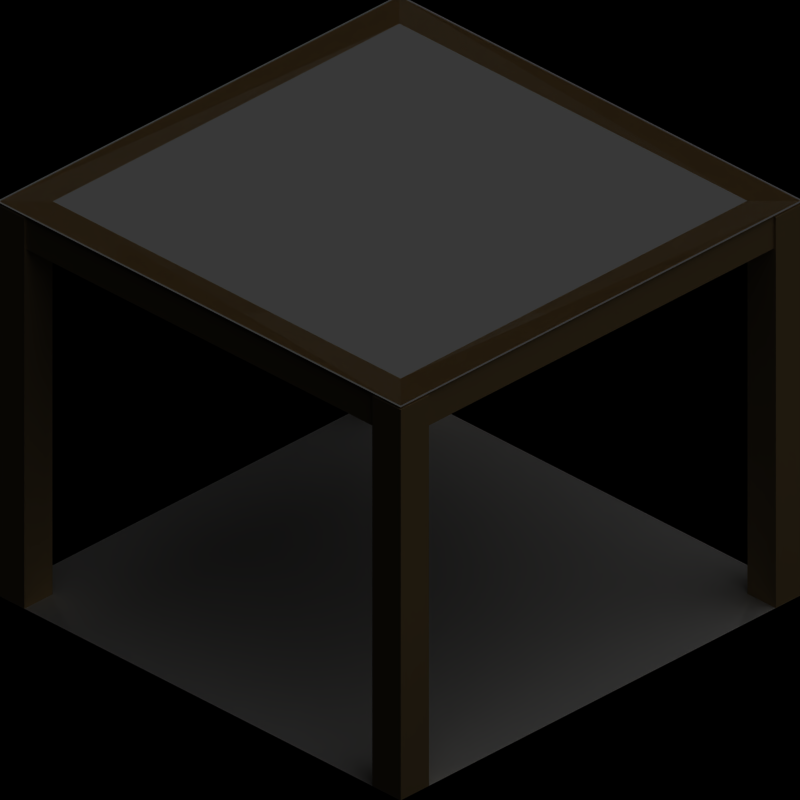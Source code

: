 # Source: template.blend  (saved by Blender 2.63.0; exported with 4.5.12 LTS)
import bpy
from mathutils import Matrix  # noqa: F401  (used for matrix-valued properties, if any)

bpy.ops.wm.read_factory_settings(use_empty=True)
scene = bpy.context.scene
scene.name = '8ViewVehicle'

# ---- collections
col_collection_1 = bpy.data.collections.new('Collection 1'); scene.collection.children.link(col_collection_1)
col_collection_20 = bpy.data.collections.new('Collection 20'); scene.collection.children.link(col_collection_20)
col_collection_20.hide_render = True
col_collection_20.hide_viewport = True

# ---- materials (node trees are filled in below, after node groups)
mat_wood = bpy.data.materials.new('Wood')
mat_wood.alpha_threshold = 0.0
mat_wood.diffuse_color = (0.749, 0.5922, 0.3412, 1.0)
mat_wood.roughness = 0.5
mat_wood.specular_intensity = 0.2
mat_wood.line_color = (0.0, 0.0, 0.0, 1.0)
mat_invisible_001 = bpy.data.materials.new('Invisible.001')
mat_invisible_001.alpha_threshold = 0.0
mat_invisible_001.roughness = 0.5
mat_invisible_001.specular_intensity = 0.0
mat_invisible = bpy.data.materials.new('Invisible')
mat_invisible.alpha_threshold = 0.0
mat_invisible.roughness = 0.5
mat_invisible.specular_intensity = 0.0
mat_shadow = bpy.data.materials.new('Shadow')
mat_shadow.alpha_threshold = 0.0
mat_shadow.preview_render_type = 'FLAT'
mat_shadow.diffuse_color = (1.0, 1.0, 1.0, 1.0)
mat_shadow.roughness = 0.5
mat_shadow.line_color = (0.0, 0.0, 0.0, 0.3)

# ---- material node trees

# ---- world
world_world = bpy.data.worlds.new('World'); scene.world = world_world
world_world.color = (0.0, 0.0, 0.0)
world_world.use_sun_shadow = False
world_world.sun_shadow_jitter_overblur = 0.0
world_world.cycles.sampling_method = 'MANUAL'
world_world.cycles.sample_map_resolution = 256

# ---- cameras
cam_camera = bpy.data.cameras.new('Camera')
cam_camera.type = 'ORTHO'
cam_camera.passepartout_alpha = 0.2
cam_camera.clip_end = 100.0
cam_camera.lens = 35.0
cam_camera.sensor_width = 32.0
cam_camera.sensor_height = 18.0
cam_camera.ortho_scale = 2.8
cam_camera.show_passepartout = False
cam_camera.show_safe_areas = True
cam_camera.dof.focus_distance = 0.0
cam_camera.dof.aperture_fstop = 128.0

# ---- lights
light_sun = bpy.data.lights.new('Sun', 'SUN')
light_sun.transmission_factor = 0.0
light_sun.angle = 1.571
light_sun.energy = 1.0
light_sun.shadow_buffer_clip_start = 0.5
light_sun.shadow_soft_size = 1.0
light_sun.shadow_cascade_max_distance = 1000.0
light_sun.cycles.use_multiple_importance_sampling = False

# ---- meshes
me_cube_002 = bpy.data.meshes.new('Cube.002')
me_cube_002.from_pydata([(-0.86, 1.0, -7.0), (-1.0, 1.0, 0.9), (-1.0, 0.86, 0.9), (-1.0, 0.86, -7.0), (-1.0, 1.0, -7.0), (-0.86, 0.86, -7.0), (-0.86, 0.86, 0.9), (-0.86, 1.0, 0.9)], [], [(0, 4, 1, 7), (4, 3, 2, 1), (0, 7, 6, 5), (4, 0, 5, 3), (3, 5, 6, 2), (2, 6, 7, 1)])
me_cube_002.materials.append(mat_wood)
me_cube_002.use_remesh_preserve_volume = False
me_cube_002.use_remesh_preserve_attributes = False
me_cube_002.use_mirror_vertex_groups = False
me_cube_002.update()
me_cube_003 = bpy.data.meshes.new('Cube.003')
me_cube_003.from_pydata([(-0.86, 1.0, -7.0), (-1.0, 1.0, 8.9), (-1.0, 0.86, 8.9), (-1.0, 0.86, -7.0), (-1.0, 1.0, -7.0), (-0.86, 0.86, -7.0), (-0.86, 0.86, 8.9), (-0.86, 1.0, 8.9)], [], [(0, 4, 1, 7), (4, 3, 2, 1), (0, 7, 6, 5), (4, 0, 5, 3), (3, 5, 6, 2), (2, 6, 7, 1)])
me_cube_003.materials.append(mat_wood)
me_cube_003.use_remesh_preserve_volume = False
me_cube_003.use_remesh_preserve_attributes = False
me_cube_003.use_mirror_vertex_groups = False
me_cube_003.update()
me_cube_010 = bpy.data.meshes.new('Cube.010')
me_cube_010.from_pydata([(-0.86, -0.86, -0.4), (-0.99, 0.99, -0.4), (-0.99, 0.99, 1.0), (-0.99, -0.99, 1.0), (-0.99, -0.99, -0.4), (-0.86, -0.86, 1.0), (-0.86, 0.86, 1.0), (-0.86, 0.86, -0.4), (-0.86, -0.86, -0.4), (-0.86, -0.86, 1.0), (0.86, -0.86, 1.0), (0.99, -0.99, -0.4), (0.99, -0.99, 1.0), (-0.99, -0.99, 1.0), (-0.99, -0.99, -0.4), (0.86, -0.86, -0.4), (0.86, 0.86, -0.4), (0.99, -0.99, -0.4), (0.99, -0.99, 1.0), (0.99, 0.99, 1.0), (0.99, 0.99, -0.4), (0.86, 0.86, 1.0), (0.86, -0.86, 1.0), (0.86, -0.86, -0.4), (0.86, 0.86, -0.4), (0.86, 0.86, 1.0), (-0.86, 0.86, 1.0), (-0.99, 0.99, -0.4), (-0.99, 0.99, 1.0), (0.99, 0.99, 1.0), (0.99, 0.99, -0.4), (-0.86, 0.86, -0.4), (-0.05, -0.86, -0.2), (-0.05, -0.86, 0.8), (-0.05, 0.86, 0.8), (0.05, 0.86, -0.2), (0.05, 0.86, 0.8), (0.05, -0.86, 0.8), (0.05, -0.86, -0.2), (-0.05, 0.86, -0.2), (-0.86, -0.05, -0.4), (0.86, 0.05, -0.4), (0.86, 0.05, 0.6), (-0.86, 0.05, 0.6), (-0.86, 0.05, -0.4), (-0.86, -0.05, 0.6), (0.86, -0.05, 0.6), (0.86, -0.05, -0.4)], [], [(0, 4, 1, 7), (4, 3, 2, 1), (0, 7, 6, 5), (4, 0, 5, 3), (3, 5, 6, 2), (2, 6, 7, 1), (13, 9, 8, 14), (12, 10, 9, 13), (11, 15, 10, 12), (15, 8, 9, 10), (11, 12, 13, 14), (15, 11, 14, 8), (16, 20, 17, 23), (20, 19, 18, 17), (16, 23, 22, 21), (20, 16, 21, 19), (19, 21, 22, 18), (18, 22, 23, 17), (29, 25, 24, 30), (28, 26, 25, 29), (27, 31, 26, 28), (31, 24, 25, 26), (27, 28, 29, 30), (31, 27, 30, 24), (37, 33, 32, 38), (36, 34, 33, 37), (35, 39, 34, 36), (39, 32, 33, 34), (35, 36, 37, 38), (39, 35, 38, 32), (40, 44, 41, 47), (44, 43, 42, 41), (40, 47, 46, 45), (44, 40, 45, 43), (43, 45, 46, 42), (42, 46, 47, 41)])
me_cube_010.materials.append(mat_wood)
me_cube_010.use_remesh_preserve_volume = False
me_cube_010.use_remesh_preserve_attributes = False
me_cube_010.use_mirror_vertex_groups = False
me_cube_010.update()
me_cube_000 = bpy.data.meshes.new('Cube.000')
me_cube_000.from_pydata([(-0.86, 1.0, -7.0), (-1.0, 1.0, 0.9), (-1.0, 0.86, 0.9), (-1.0, 0.86, -7.0), (-1.0, 1.0, -7.0), (-0.86, 0.86, -7.0), (-0.86, 0.86, 0.9), (-0.86, 1.0, 0.9), (-0.99, 1.01, -6.5), (-0.99, 0.91, -6.5), (-0.99, 1.01, -5.5), (-0.99, 0.91, -5.5), (1.51e-09, 0.91, 0.5), (-2.369e-07, 1.01, 0.5), (1.207e-07, 0.91, -0.5), (-1.177e-07, 1.01, -0.5), (-1.154e-07, 0.975, -0.25), (1.23e-07, 0.925, -0.25), (-2.346e-07, 0.975, 0.25), (3.775e-09, 0.925, 0.25), (-0.99, 0.925, 0.25), (-0.99, 0.975, 0.25), (-0.99, 0.925, -0.25), (-0.99, 0.975, -0.25), (-1.154e-07, 0.975, -0.25), (1.23e-07, 0.925, -0.25), (-2.346e-07, 0.975, 0.25), (3.775e-09, 0.925, 0.25), (0.99, 0.925, 0.25), (0.99, 0.975, 0.25), (0.99, 0.925, -0.25), (0.99, 0.975, -0.25), (0.99, 1.01, -6.5), (0.99, 0.91, -6.5), (0.99, 1.01, -5.5), (0.99, 0.91, -5.5), (1.51e-09, 0.91, 0.5), (-2.369e-07, 1.01, 0.5), (1.207e-07, 0.91, -0.5), (-1.177e-07, 1.01, -0.5)], [], [(0, 4, 1, 7), (4, 3, 2, 1), (0, 7, 6, 5), (4, 0, 5, 3), (3, 5, 6, 2), (2, 6, 7, 1), (8, 9, 11, 10), (13, 15, 8, 10), (14, 12, 11, 9), (15, 14, 9, 8), (12, 13, 10, 11), (12, 14, 15, 13), (19, 17, 16, 18), (19, 18, 21, 20), (16, 17, 22, 23), (17, 19, 20, 22), (18, 16, 23, 21), (23, 22, 20, 21), (24, 25, 27, 26), (29, 31, 24, 26), (30, 28, 27, 25), (31, 30, 25, 24), (28, 29, 26, 27), (28, 30, 31, 29), (35, 33, 32, 34), (35, 34, 37, 36), (32, 33, 38, 39), (33, 35, 36, 38), (34, 32, 39, 37), (39, 38, 36, 37)])
me_cube_000.materials.append(mat_wood)
me_cube_000.use_remesh_preserve_volume = False
me_cube_000.use_remesh_preserve_attributes = False
me_cube_000.use_mirror_vertex_groups = False
me_cube_000.update()
me_cube_006 = bpy.data.meshes.new('Cube.006')
me_cube_006.from_pydata([(-0.86, 1.0, -7.0), (-1.0, 1.0, 0.9), (-1.0, 0.86, 0.9), (-1.0, 0.86, -7.0), (-1.0, 1.0, -7.0), (-0.86, 0.86, -7.0), (-0.86, 0.86, 0.9), (-0.86, 1.0, 0.9), (-1.154e-07, 0.975, -0.25), (1.23e-07, 0.925, -0.25), (-2.346e-07, 0.975, 0.25), (3.775e-09, 0.925, 0.25), (-0.99, 0.925, 0.25), (-0.99, 0.975, 0.25), (-0.99, 0.925, -0.25), (-0.99, 0.975, -0.25), (-1.154e-07, 0.975, -0.25), (1.23e-07, 0.925, -0.25), (-2.346e-07, 0.975, 0.25), (3.775e-09, 0.925, 0.25), (0.99, 0.925, 0.25), (0.99, 0.975, 0.25), (0.99, 0.925, -0.25), (0.99, 0.975, -0.25)], [], [(0, 4, 1, 7), (4, 3, 2, 1), (0, 7, 6, 5), (4, 0, 5, 3), (3, 5, 6, 2), (2, 6, 7, 1), (11, 9, 8, 10), (11, 10, 13, 12), (8, 9, 14, 15), (9, 11, 12, 14), (10, 8, 15, 13), (15, 14, 12, 13), (16, 17, 19, 18), (21, 23, 16, 18), (22, 20, 19, 17), (23, 22, 17, 16), (20, 21, 18, 19), (20, 22, 23, 21)])
me_cube_006.materials.append(mat_wood)
me_cube_006.use_remesh_preserve_volume = False
me_cube_006.use_remesh_preserve_attributes = False
me_cube_006.use_mirror_vertex_groups = False
me_cube_006.update()
me_cube_005 = bpy.data.meshes.new('Cube.005')
me_cube_005.from_pydata([(-0.86, 1.0, -7.0), (-1.0, 1.0, 8.9), (-1.0, 0.86, 8.9), (-1.0, 0.86, -7.0), (-1.0, 1.0, -7.0), (-0.86, 0.86, -7.0), (-0.86, 0.86, 8.9), (-0.86, 1.0, 8.9), (-0.99, 1.01, -6.5), (-0.99, 0.91, -6.5), (-0.99, 1.01, -5.5), (-0.99, 0.91, -5.5), (-0.99, 0.925, 8.25), (-0.99, 0.975, 8.25), (-0.99, 0.925, 7.75), (-0.99, 0.975, 7.75), (-1.154e-07, 0.975, 7.75), (1.23e-07, 0.925, 7.75), (-2.346e-07, 0.975, 8.25), (3.775e-09, 0.925, 8.25), (0.99, 0.925, 8.25), (0.99, 0.975, 8.25), (0.99, 0.925, 7.75), (0.99, 0.975, 7.75), (0.99, 1.01, -6.5), (0.99, 0.91, -6.5), (0.99, 1.01, -5.5), (0.99, 0.91, -5.5), (0.05, 0.91, 1.0), (0.05, 1.01, 1.0), (1.207e-07, 0.91, 0.2), (-1.177e-07, 1.01, 0.2), (-0.05, 1.01, 1.0), (-0.05, 0.91, 1.0), (-0.99, 0.91, 7.5), (-0.99, 1.01, 7.5), (-0.99, 0.91, 8.5), (-0.99, 1.01, 8.5), (3.743e-08, 1.01, 1.8), (-2.034e-07, 0.91, 1.8), (0.99, 0.91, 7.5), (0.99, 1.01, 7.5), (0.99, 0.91, 8.5), (0.99, 1.01, 8.5)], [], [(0, 4, 1, 7), (4, 3, 2, 1), (0, 7, 6, 5), (4, 0, 5, 3), (3, 5, 6, 2), (2, 6, 7, 1), (8, 9, 11, 10), (32, 31, 8, 10), (30, 33, 11, 9), (31, 30, 9, 8), (33, 32, 10, 11), (19, 17, 16, 18), (19, 18, 13, 12), (16, 17, 14, 15), (17, 19, 12, 14), (18, 16, 15, 13), (15, 14, 12, 13), (21, 23, 16, 18), (22, 20, 19, 17), (23, 22, 17, 16), (20, 21, 18, 19), (20, 22, 23, 21), (27, 25, 24, 26), (27, 26, 29, 28), (24, 25, 30, 31), (25, 27, 28, 30), (26, 24, 31, 29), (35, 37, 38, 32), (36, 34, 33, 39), (37, 36, 39, 38), (34, 35, 32, 33), (34, 36, 37, 35), (28, 29, 41, 40), (38, 39, 42, 43), (39, 28, 40, 42), (29, 38, 43, 41), (43, 42, 40, 41), (29, 31, 32, 38), (28, 39, 33, 30)])
me_cube_005.materials.append(mat_wood)
me_cube_005.use_remesh_preserve_volume = False
me_cube_005.use_remesh_preserve_attributes = False
me_cube_005.use_mirror_vertex_groups = False
me_cube_005.update()
me_cube_008 = bpy.data.meshes.new('Cube.008')
me_cube_008.from_pydata([(-0.86, 1.0, -7.0), (-1.0, 1.0, 8.9), (-1.0, 0.86, 8.9), (-1.0, 0.86, -7.0), (-1.0, 1.0, -7.0), (-0.86, 0.86, -7.0), (-0.86, 0.86, 8.9), (-0.86, 1.0, 8.9), (-0.99, 0.925, 8.25), (-0.99, 0.975, 8.25), (-0.99, 0.925, 7.75), (-0.99, 0.975, 7.75), (-1.154e-07, 0.975, 7.75), (1.23e-07, 0.925, 7.75), (-2.346e-07, 0.975, 8.25), (3.775e-09, 0.925, 8.25), (0.99, 0.925, 8.25), (0.99, 0.975, 8.25), (0.99, 0.925, 7.75), (0.99, 0.975, 7.75)], [], [(0, 4, 1, 7), (4, 3, 2, 1), (0, 7, 6, 5), (4, 0, 5, 3), (3, 5, 6, 2), (2, 6, 7, 1), (15, 13, 12, 14), (15, 14, 9, 8), (12, 13, 10, 11), (13, 15, 8, 10), (14, 12, 11, 9), (11, 10, 8, 9), (17, 19, 12, 14), (18, 16, 15, 13), (19, 18, 13, 12), (16, 17, 14, 15), (16, 18, 19, 17)])
me_cube_008.materials.append(mat_wood)
me_cube_008.use_remesh_preserve_volume = False
me_cube_008.use_remesh_preserve_attributes = False
me_cube_008.use_mirror_vertex_groups = False
me_cube_008.update()
me_plane_001 = bpy.data.meshes.new('Plane.001')
me_plane_001.from_pydata([(1.0, 1.0, 0.0), (1.0, -1.0, 0.0), (-1.0, -1.0, 0.0), (-1.0, 1.0, 0.8)], [], [(0, 3, 2), (0, 2, 1)])
me_plane_001.materials.append(mat_invisible_001)
me_plane_001.use_remesh_preserve_volume = False
me_plane_001.use_remesh_preserve_attributes = False
me_plane_001.use_mirror_vertex_groups = False
me_plane_001.update()
me_plane_002 = bpy.data.meshes.new('Plane.002')
me_plane_002.from_pydata([(1.0, 1.0, 0.8), (1.0, -1.0, 0.0), (-1.0, -1.0, 0.0), (-1.0, 1.0, 0.8)], [], [(0, 3, 2, 1)])
me_plane_002.materials.append(mat_invisible_001)
me_plane_002.use_remesh_preserve_volume = False
me_plane_002.use_remesh_preserve_attributes = False
me_plane_002.use_mirror_vertex_groups = False
me_plane_002.update()
me_plane_003 = bpy.data.meshes.new('Plane.003')
me_plane_003.from_pydata([(1.0, 1.0, 0.0), (1.0, -1.0, 0.8), (-1.0, -1.0, 0.0), (-1.0, 1.0, 0.8)], [], [(0, 3, 2), (0, 2, 1)])
me_plane_003.materials.append(mat_invisible_001)
me_plane_003.use_remesh_preserve_volume = False
me_plane_003.use_remesh_preserve_attributes = False
me_plane_003.use_mirror_vertex_groups = False
me_plane_003.update()
me_plane_004 = bpy.data.meshes.new('Plane.004')
me_plane_004.from_pydata([(-1.0, 1.0, 0.8), (1.0, 1.0, 0.8), (1.0, -1.0, 0.8), (-1.0, -1.0, 0.0)], [], [(0, 3, 2), (0, 2, 1)])
me_plane_004.materials.append(mat_invisible_001)
me_plane_004.use_remesh_preserve_volume = False
me_plane_004.use_remesh_preserve_attributes = False
me_plane_004.use_mirror_vertex_groups = False
me_plane_004.update()
me_plane_005 = bpy.data.meshes.new('Plane.005')
me_plane_005.from_pydata([(1.0, 1.0, 0.0), (1.0, -1.0, 0.0), (-1.0, -1.0, 0.0), (-1.0, 1.0, 0.0)], [], [(0, 3, 2, 1)])
me_plane_005.materials.append(mat_invisible_001)
me_plane_005.use_remesh_preserve_volume = False
me_plane_005.use_remesh_preserve_attributes = False
me_plane_005.use_mirror_vertex_groups = False
me_plane_005.update()
me_plane = bpy.data.meshes.new('Plane')
me_plane.from_pydata([(1.0, 1.0, 0.0), (1.0, -1.0, 0.0), (-1.0, -1.0, 0.0), (-1.0, 1.0, 0.0)], [], [(0, 3, 2, 1)])
me_plane.materials.append(mat_invisible)
me_plane.use_remesh_preserve_volume = False
me_plane.use_remesh_preserve_attributes = False
me_plane.use_mirror_vertex_groups = False
me_plane.update()
me_tilemarker = bpy.data.meshes.new('TileMarker')
me_tilemarker.from_pydata([(1.0, 1.0, 0.0), (1.0, -1.0, 0.0), (-1.0, -1.0, 0.0), (-1.0, 1.0, 0.0)], [], [(0, 3, 2, 1)])
me_tilemarker.materials.append(mat_shadow)
me_tilemarker.use_remesh_preserve_volume = False
me_tilemarker.use_remesh_preserve_attributes = False
me_tilemarker.use_mirror_vertex_groups = False
me_tilemarker.update()

# ---- objects
ob_empty = bpy.data.objects.new('Empty', None)
ob_cube_030 = bpy.data.objects.new('Cube.030', me_cube_002)
ob_cube_029 = bpy.data.objects.new('Cube.029', me_cube_002)
ob_cube_019 = bpy.data.objects.new('Cube.019', me_cube_003)
ob_cube_018 = bpy.data.objects.new('Cube.018', me_cube_003)
ob_cube_017 = bpy.data.objects.new('Cube.017', me_cube_003)
ob_cube_016 = bpy.data.objects.new('Cube.016', me_cube_003)
ob_cube_028 = bpy.data.objects.new('Cube.028', me_cube_003)
ob_cube_001 = bpy.data.objects.new('Cube.001', me_cube_010)
ob_cube_027 = bpy.data.objects.new('Cube.027', me_cube_010)
ob_cube_000 = bpy.data.objects.new('Cube.000', me_cube_000)
ob_cube_002 = bpy.data.objects.new('Cube.002', me_cube_000)
ob_cube_003 = bpy.data.objects.new('Cube.003', me_cube_006)
ob_cube_004 = bpy.data.objects.new('Cube.004', me_cube_000)
ob_cube_005 = bpy.data.objects.new('Cube.005', me_cube_002)
ob_cube_006 = bpy.data.objects.new('Cube.006', me_cube_002)
ob_cube_007 = bpy.data.objects.new('Cube.007', me_cube_002)
ob_cube_008 = bpy.data.objects.new('Cube.008', me_cube_000)
ob_cube_009 = bpy.data.objects.new('Cube.009', me_cube_000)
ob_cube_010 = bpy.data.objects.new('Cube.010', me_cube_002)
ob_cube_011 = bpy.data.objects.new('Cube.011', me_cube_002)
ob_cube_012 = bpy.data.objects.new('Cube.012', me_cube_006)
ob_cube_013 = bpy.data.objects.new('Cube.013', me_cube_005)
ob_cube_014 = bpy.data.objects.new('Cube.014', me_cube_005)
ob_cube_015 = bpy.data.objects.new('Cube.015', me_cube_008)
ob_cube_020 = bpy.data.objects.new('Cube.020', me_cube_010)
ob_cube_021 = bpy.data.objects.new('Cube.021', me_cube_010)
ob_cube_022 = bpy.data.objects.new('Cube.022', me_cube_010)
ob_cube_023 = bpy.data.objects.new('Cube.023', me_cube_010)
ob_cube_024 = bpy.data.objects.new('Cube.024', me_cube_010)
ob_cube_025 = bpy.data.objects.new('Cube.025', me_cube_010)
ob_cube_026 = bpy.data.objects.new('Cube.026', me_cube_008)
ob_plane_001 = bpy.data.objects.new('Plane.001', me_plane_001)
ob_plane_002 = bpy.data.objects.new('Plane.002', me_plane_002)
ob_plane_003 = bpy.data.objects.new('Plane.003', me_plane_003)
ob_plane_004 = bpy.data.objects.new('Plane.004', me_plane_004)
ob_plane_005 = bpy.data.objects.new('Plane.005', me_plane_005)
ob_plane_006 = bpy.data.objects.new('Plane.006', me_plane_005)
ob_plane_007 = bpy.data.objects.new('Plane.007', me_plane_004)
ob_plane_008 = bpy.data.objects.new('Plane.008', me_plane_003)
ob_plane_009 = bpy.data.objects.new('Plane.009', me_plane_002)
ob_plane_010 = bpy.data.objects.new('Plane.010', me_plane_001)
ob_plane_011 = bpy.data.objects.new('Plane.011', me_plane_005)
ob_plane_012 = bpy.data.objects.new('Plane.012', me_plane_005)
ob_plane_013 = bpy.data.objects.new('Plane.013', me_plane_005)
ob_plane_014 = bpy.data.objects.new('Plane.014', me_plane_005)
ob_plane = bpy.data.objects.new('Plane', me_plane)
ob_rotationcontrol = bpy.data.objects.new('RotationControl', None)
ob_cameratarget = bpy.data.objects.new('CameraTarget', None)
ob_camera = bpy.data.objects.new('Camera', cam_camera)
ob_sun = bpy.data.objects.new('Sun', light_sun)
ob_tilemarker = bpy.data.objects.new('TileMarker', me_tilemarker)

# ---- transforms, parenting, visibility, modifiers, constraints
ob_empty.location = (0.0, -30.0, 0.0)
ob_empty.empty_image_offset = (0.0, 0.0)
ob_empty.lineart.crease_threshold = 0.0
ob_cube_030.parent = ob_empty
ob_cube_030.location = (0.0, 35.0, 1.5)
ob_cube_030.rotation_euler = (0.0, 0.0, 6.283)
ob_cube_030.scale = (1.0, 1.0, 0.1)
ob_cube_030.lineart.crease_threshold = 0.0
ob_cube_029.parent = ob_empty
ob_cube_029.location = (0.0, 35.0, 1.5)
ob_cube_029.rotation_euler = (0.0, 0.0, 3.142)
ob_cube_029.scale = (1.0, 1.0, 0.1)
ob_cube_029.lineart.crease_threshold = 0.0
ob_cube_019.parent = ob_empty
ob_cube_019.location = (0.0, 35.0, 0.7)
ob_cube_019.rotation_euler = (0.0, -0.0, 1.571)
ob_cube_019.scale = (1.0, 1.0, 0.1)
ob_cube_019.lineart.crease_threshold = 0.0
ob_cube_018.parent = ob_empty
ob_cube_018.location = (0.0, 30.0, 0.7)
ob_cube_018.rotation_euler = (0.0, 0.0, 3.142)
ob_cube_018.scale = (1.0, 1.0, 0.1)
ob_cube_018.lineart.crease_threshold = 0.0
ob_cube_017.parent = ob_empty
ob_cube_017.location = (0.0, 30.0, 0.7)
ob_cube_017.rotation_euler = (0.0, 0.0, 6.283)
ob_cube_017.scale = (1.0, 1.0, 0.1)
ob_cube_017.lineart.crease_threshold = 0.0
ob_cube_016.parent = ob_empty
ob_cube_016.location = (0.0, 30.0, 0.7)
ob_cube_016.rotation_euler = (0.0, 0.0, 4.712)
ob_cube_016.scale = (1.0, 1.0, 0.1)
ob_cube_016.lineart.crease_threshold = 0.0
ob_cube_028.parent = ob_empty
ob_cube_028.location = (0.0, 30.0, 0.7)
ob_cube_028.rotation_euler = (0.0, -0.0, 1.571)
ob_cube_028.scale = (1.0, 1.0, 0.1)
ob_cube_028.lineart.crease_threshold = 0.0
ob_cube_001.parent = ob_empty
ob_cube_001.location = (0.0, 35.0, 1.5)
ob_cube_001.rotation_euler = (0.0, -0.0, 1.571)
ob_cube_001.scale = (1.0, 1.0, 0.1)
ob_cube_001.lineart.crease_threshold = 0.0
ob_cube_027.parent = ob_empty
ob_cube_027.location = (0.0, 30.0, 1.5)
ob_cube_027.rotation_euler = (0.0, -0.0, 1.571)
ob_cube_027.scale = (1.0, 1.0, 0.1)
ob_cube_027.lineart.crease_threshold = 0.0
ob_cube_000.parent = ob_empty
ob_cube_000.location = (0.0, 0.0, 0.7)
ob_cube_000.rotation_euler = (0.0, -0.0, 1.571)
ob_cube_000.scale = (1.0, 1.0, 0.1)
ob_cube_000.lineart.crease_threshold = 0.0
ob_cube_002.parent = ob_empty
ob_cube_002.location = (0.0, 0.0, 0.7)
ob_cube_002.rotation_euler = (0.0, -0.0, 4.712)
ob_cube_002.scale = (1.0, 1.0, 0.1)
ob_cube_002.lineart.crease_threshold = 0.0
ob_cube_003.parent = ob_empty
ob_cube_003.location = (0.0, 0.0, 0.7)
ob_cube_003.rotation_euler = (0.0, 0.0, 6.283)
ob_cube_003.scale = (1.0, 1.0, 0.1)
ob_cube_003.lineart.crease_threshold = 0.0
ob_cube_004.parent = ob_empty
ob_cube_004.location = (0.0, 10.0, 0.7)
ob_cube_004.rotation_euler = (0.0, -0.0, 3.142)
ob_cube_004.scale = (1.0, 1.0, 0.1)
ob_cube_004.lineart.crease_threshold = 0.0
ob_cube_005.parent = ob_empty
ob_cube_005.location = (0.0, 5.0, 0.7)
ob_cube_005.rotation_euler = (0.0, -0.0, 1.571)
ob_cube_005.scale = (1.0, 1.0, 0.1)
ob_cube_005.lineart.crease_threshold = 0.0
ob_cube_006.parent = ob_empty
ob_cube_006.location = (0.0, 10.0, 0.7)
ob_cube_006.rotation_euler = (0.0, -0.0, 1.571)
ob_cube_006.scale = (1.0, 1.0, 0.1)
ob_cube_006.lineart.crease_threshold = 0.0
ob_cube_007.parent = ob_empty
ob_cube_007.location = (0.0, 20.0, 0.7)
ob_cube_007.rotation_euler = (0.0, -0.0, 1.571)
ob_cube_007.scale = (1.0, 1.0, 0.1)
ob_cube_007.lineart.crease_threshold = 0.0
ob_cube_008.parent = ob_empty
ob_cube_008.location = (0.0, 5.0, 0.7)
ob_cube_008.rotation_euler = (0.0, -0.0, 3.142)
ob_cube_008.scale = (1.0, 1.0, 0.1)
ob_cube_008.lineart.crease_threshold = 0.0
ob_cube_009.parent = ob_empty
ob_cube_009.location = (0.0, 5.0, 0.7)
ob_cube_009.rotation_euler = (0.0, 0.0, 4.712)
ob_cube_009.scale = (1.0, 1.0, 0.1)
ob_cube_009.lineart.crease_threshold = 0.0
ob_cube_010.parent = ob_empty
ob_cube_010.location = (0.0, 15.0, 0.7)
ob_cube_010.rotation_euler = (0.0, -0.0, 1.571)
ob_cube_010.scale = (1.0, 1.0, 0.1)
ob_cube_010.lineart.crease_threshold = 0.0
ob_cube_011.parent = ob_empty
ob_cube_011.location = (0.0, 15.0, 0.7)
ob_cube_011.rotation_euler = (0.0, -0.0, 4.712)
ob_cube_011.scale = (1.0, 1.0, 0.1)
ob_cube_011.lineart.crease_threshold = 0.0
ob_cube_012.parent = ob_empty
ob_cube_012.location = (0.0, 0.0, 0.7)
ob_cube_012.rotation_euler = (0.0, -0.0, 3.142)
ob_cube_012.scale = (1.0, 1.0, 0.1)
ob_cube_012.lineart.crease_threshold = 0.0
ob_cube_013.parent = ob_empty
ob_cube_013.location = (0.0, 25.0, 0.7)
ob_cube_013.rotation_euler = (0.0, -0.0, 1.571)
ob_cube_013.scale = (1.0, 1.0, 0.1)
ob_cube_013.lineart.crease_threshold = 0.0
ob_cube_014.parent = ob_empty
ob_cube_014.location = (0.0, 25.0, 0.7)
ob_cube_014.rotation_euler = (0.0, -0.0, 4.712)
ob_cube_014.scale = (1.0, 1.0, 0.1)
ob_cube_014.lineart.crease_threshold = 0.0
ob_cube_015.parent = ob_empty
ob_cube_015.location = (0.0, 25.0, 0.7)
ob_cube_015.rotation_euler = (0.0, 0.0, 6.283)
ob_cube_015.scale = (1.0, 1.0, 0.1)
ob_cube_015.lineart.crease_threshold = 0.0
ob_cube_020.parent = ob_empty
ob_cube_020.location = (0.0, 0.0, 0.7)
ob_cube_020.rotation_euler = (0.0, -0.0, 1.571)
ob_cube_020.scale = (1.0, 1.0, 0.1)
ob_cube_020.lineart.crease_threshold = 0.0
ob_cube_021.parent = ob_empty
ob_cube_021.location = (0.0, 5.0, 0.7)
ob_cube_021.rotation_euler = (0.0, -0.0, 1.571)
ob_cube_021.scale = (1.0, 1.0, 0.1)
ob_cube_021.lineart.crease_threshold = 0.0
ob_cube_022.parent = ob_empty
ob_cube_022.location = (0.0, 10.0, 0.7)
ob_cube_022.rotation_euler = (0.0, -0.0, 1.571)
ob_cube_022.scale = (1.0, 1.0, 0.1)
ob_cube_022.lineart.crease_threshold = 0.0
ob_cube_023.parent = ob_empty
ob_cube_023.location = (0.0, 15.0, 0.7)
ob_cube_023.rotation_euler = (0.0, -0.0, 1.571)
ob_cube_023.scale = (1.0, 1.0, 0.1)
ob_cube_023.lineart.crease_threshold = 0.0
ob_cube_024.parent = ob_empty
ob_cube_024.location = (0.0, 20.0, 0.7)
ob_cube_024.rotation_euler = (0.0, -0.0, 1.571)
ob_cube_024.scale = (1.0, 1.0, 0.1)
ob_cube_024.lineart.crease_threshold = 0.0
ob_cube_025.parent = ob_empty
ob_cube_025.location = (0.0, 25.0, 1.5)
ob_cube_025.rotation_euler = (0.0, -0.0, 1.571)
ob_cube_025.scale = (1.0, 1.0, 0.1)
ob_cube_025.lineart.crease_threshold = 0.0
ob_cube_026.parent = ob_empty
ob_cube_026.location = (0.0, 25.0, 0.7)
ob_cube_026.rotation_euler = (0.0, -0.0, 3.142)
ob_cube_026.scale = (1.0, 1.0, 0.1)
ob_cube_026.lineart.crease_threshold = 0.0
ob_plane_001.parent = ob_empty
ob_plane_001.location = (3.725e-08, 5.0, 0.0)
ob_plane_001.display_type = 'WIRE'
ob_plane_001.lineart.crease_threshold = 0.0
ob_plane_002.parent = ob_empty
ob_plane_002.location = (3.725e-08, 10.0, 0.0)
ob_plane_002.display_type = 'WIRE'
ob_plane_002.lineart.crease_threshold = 0.0
ob_plane_003.parent = ob_empty
ob_plane_003.location = (3.725e-08, 15.0, 0.0)
ob_plane_003.display_type = 'WIRE'
ob_plane_003.lineart.crease_threshold = 0.0
ob_plane_004.parent = ob_empty
ob_plane_004.location = (3.725e-08, 20.0, 0.0)
ob_plane_004.display_type = 'WIRE'
ob_plane_004.lineart.crease_threshold = 0.0
ob_plane_005.parent = ob_empty
ob_plane_005.location = (0.0, 25.0, 1.6)
ob_plane_005.display_type = 'WIRE'
ob_plane_005.lineart.crease_threshold = 0.0
ob_plane_006.parent = ob_empty
ob_plane_006.location = (3.725e-08, 25.0, 0.0)
ob_plane_006.display_type = 'WIRE'
ob_plane_006.lineart.crease_threshold = 0.0
ob_plane_007.parent = ob_empty
ob_plane_007.location = (0.0, 5.0, 0.0)
ob_plane_007.rotation_euler = (0.0, -0.0, -1.571)
ob_plane_007.display_type = 'WIRE'
ob_plane_007.lineart.crease_threshold = 0.0
ob_plane_008.parent = ob_empty
ob_plane_008.location = (0.0, 15.0, 0.0)
ob_plane_008.rotation_euler = (0.0, -0.0, 1.571)
ob_plane_008.display_type = 'WIRE'
ob_plane_008.lineart.crease_threshold = 0.0
ob_plane_009.parent = ob_empty
ob_plane_009.location = (0.0, 10.0, 0.0)
ob_plane_009.rotation_euler = (0.0, -0.0, 3.142)
ob_plane_009.display_type = 'WIRE'
ob_plane_009.lineart.crease_threshold = 0.0
ob_plane_010.parent = ob_empty
ob_plane_010.location = (0.0, 20.0, 0.0)
ob_plane_010.rotation_euler = (0.0, -0.0, 1.571)
ob_plane_010.display_type = 'WIRE'
ob_plane_010.lineart.crease_threshold = 0.0
ob_plane_011.parent = ob_empty
ob_plane_011.location = (0.0, 0.0, 0.8)
ob_plane_011.display_type = 'WIRE'
ob_plane_011.lineart.crease_threshold = 0.0
ob_plane_012.parent = ob_empty
ob_plane_012.location = (0.0, 30.0, 1.6)
ob_plane_012.display_type = 'WIRE'
ob_plane_012.lineart.crease_threshold = 0.0
ob_plane_013.parent = ob_empty
ob_plane_013.location = (0.0, 30.0, 2.98e-08)
ob_plane_013.display_type = 'WIRE'
ob_plane_013.lineart.crease_threshold = 0.0
ob_plane_014.parent = ob_empty
ob_plane_014.location = (3.725e-08, 0.0, 0.0)
ob_plane_014.display_type = 'WIRE'
ob_plane_014.lineart.crease_threshold = 0.0
ob_plane.location = (3.725e-08, 0.0, 0.0)
ob_plane.display_type = 'WIRE'
ob_plane.lineart.crease_threshold = 0.0
ob_rotationcontrol.location = (0.0, 0.0, 0.0)
ob_rotationcontrol.rotation_euler = (0.0, 0.0, 42.41)
ob_rotationcontrol.lock_rotations_4d = False
ob_rotationcontrol.empty_display_type = 'ARROWS'
ob_rotationcontrol.empty_image_offset = (0.0, 0.0)
ob_rotationcontrol.lineart.crease_threshold = 0.0
ob_cameratarget.parent = ob_rotationcontrol
ob_cameratarget.location = (0.0, 0.0, 0.79)
ob_cameratarget.lock_rotations_4d = False
ob_cameratarget.empty_display_type = 'ARROWS'
ob_cameratarget.empty_image_offset = (0.0, 0.0)
ob_cameratarget.lineart.crease_threshold = 0.0
ob_camera.parent = ob_cameratarget
ob_camera.location = (5.946, -5.946, 5.0)
ob_camera.lock_rotations_4d = False
ob_camera.empty_display_type = 'ARROWS'
ob_camera.color = (0.0, 0.0, 0.0, 1.0)
ob_camera.lineart.crease_threshold = 0.0
_c = ob_camera.constraints.new('TRACK_TO'); _c.name = 'Const'
_c.target = ob_cameratarget
ob_sun.parent = ob_rotationcontrol
ob_sun.location = (4.0, 1.0, 7.0)
ob_sun.lock_rotations_4d = False
ob_sun.empty_display_type = 'ARROWS'
ob_sun.color = (0.0, 0.0, 0.0, 1.0)
ob_sun.lineart.crease_threshold = 0.0
_c = ob_sun.constraints.new('TRACK_TO'); _c.name = 'Const'
_c.target = ob_rotationcontrol
ob_tilemarker.location = (0.0, 0.0, 0.0)
ob_tilemarker.scale = (0.9998, 1.0, 1.0)
ob_tilemarker.lock_rotations_4d = False
ob_tilemarker.empty_display_type = 'ARROWS'
ob_tilemarker.lineart.crease_threshold = 0.0

# ---- collection membership
col_collection_1.objects.link(ob_empty)
col_collection_1.objects.link(ob_cube_030)
col_collection_1.objects.link(ob_cube_029)
col_collection_1.objects.link(ob_cube_019)
col_collection_1.objects.link(ob_cube_018)
col_collection_1.objects.link(ob_cube_017)
col_collection_1.objects.link(ob_cube_016)
col_collection_1.objects.link(ob_cube_028)
col_collection_1.objects.link(ob_cube_001)
col_collection_1.objects.link(ob_cube_027)
col_collection_1.objects.link(ob_cube_000)
col_collection_1.objects.link(ob_cube_002)
col_collection_1.objects.link(ob_cube_003)
col_collection_1.objects.link(ob_cube_004)
col_collection_1.objects.link(ob_cube_005)
col_collection_1.objects.link(ob_cube_006)
col_collection_1.objects.link(ob_cube_007)
col_collection_1.objects.link(ob_cube_008)
col_collection_1.objects.link(ob_cube_009)
col_collection_1.objects.link(ob_cube_010)
col_collection_1.objects.link(ob_cube_011)
col_collection_1.objects.link(ob_cube_012)
col_collection_1.objects.link(ob_cube_013)
col_collection_1.objects.link(ob_cube_014)
col_collection_1.objects.link(ob_cube_015)
col_collection_1.objects.link(ob_cube_020)
col_collection_1.objects.link(ob_cube_021)
col_collection_1.objects.link(ob_cube_022)
col_collection_1.objects.link(ob_cube_023)
col_collection_1.objects.link(ob_cube_024)
col_collection_1.objects.link(ob_cube_025)
col_collection_1.objects.link(ob_cube_026)
col_collection_1.objects.link(ob_plane_001)
col_collection_1.objects.link(ob_plane_002)
col_collection_1.objects.link(ob_plane_003)
col_collection_1.objects.link(ob_plane_004)
col_collection_1.objects.link(ob_plane_005)
col_collection_1.objects.link(ob_plane_006)
col_collection_1.objects.link(ob_plane_007)
col_collection_1.objects.link(ob_plane_008)
col_collection_1.objects.link(ob_plane_009)
col_collection_1.objects.link(ob_plane_010)
col_collection_1.objects.link(ob_plane_011)
col_collection_1.objects.link(ob_plane_012)
col_collection_1.objects.link(ob_plane_013)
col_collection_1.objects.link(ob_plane_014)
col_collection_1.objects.link(ob_plane)
col_collection_1.objects.link(ob_rotationcontrol)
col_collection_1.objects.link(ob_cameratarget)
col_collection_1.objects.link(ob_camera)
col_collection_1.objects.link(ob_sun)
col_collection_20.objects.link(ob_tilemarker)

# ---- scene / render settings (as saved in the file)
scene.camera = ob_camera
scene.frame_start = 1; scene.frame_end = 32; scene.frame_set(28)
scene.render.engine = 'BLENDER_EEVEE_NEXT'
scene.render.image_settings.compression = 90
scene.render.resolution_x = 2048
scene.render.resolution_y = 2048
scene.render.resolution_percentage = 50
scene.render.pixel_aspect_x = 100.0
scene.render.pixel_aspect_y = 100.0
scene.render.fps = 8
scene.render.dither_intensity = 0.0
scene.render.use_sequencer = False
scene.render.bake_margin = 2
scene.render.bake_bias = 0.0
scene.render.use_stamp_time = False
scene.render.use_stamp_date = False
scene.render.use_stamp_frame = False
scene.render.use_stamp_camera = False
scene.render.use_stamp_scene = False
scene.render.use_stamp_filename = False
scene.render.use_stamp_render_time = False
scene.render.stamp_font_size = 8
scene.cycles.use_denoising = False
scene.cycles.samples = 10
scene.cycles.sampling_pattern = 'TABULATED_SOBOL'
scene.cycles.light_sampling_threshold = 0.0
scene.cycles.use_adaptive_sampling = False
scene.cycles.use_light_tree = False
scene.cycles.blur_glossy = 0.0
scene.cycles.volume_bounces = 1
scene.cycles.pixel_filter_type = 'GAUSSIAN'
scene.cycles.sample_clamp_indirect = 0.0
scene.view_settings.view_transform = 'Raw'
bpy.context.view_layer.update()
